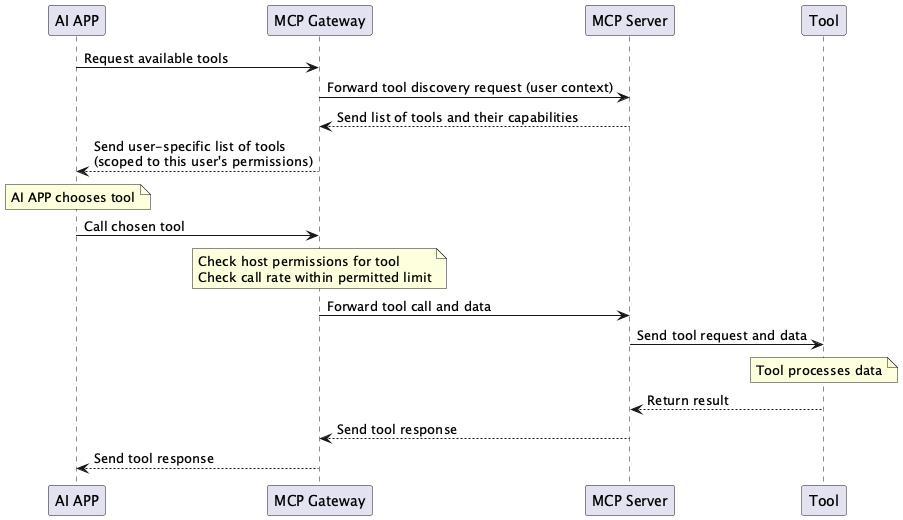

The diagram above was rendered by PlantUML. Its source (embedded in the PNG):
@startuml
participant "AI APP" as App
participant "MCP Gateway" as GW
participant "MCP Server" as MCP
participant "Tool" as Tool

App -> GW : Request available tools
GW -> MCP : Forward tool discovery request (user context)
MCP --> GW : Send list of tools and their capabilities
GW --> App : Send user-specific list of tools\n(scoped to this user's permissions)
note over App : AI APP chooses tool

App -> GW : Call chosen tool
note over GW : Check host permissions for tool\nCheck call rate within permitted limit
GW -> MCP : Forward tool call and data
MCP -> Tool : Send tool request and data
note over Tool : Tool processes data
Tool --> MCP : Return result
MCP --> GW : Send tool response
GW --> App : Send tool response
@enduml